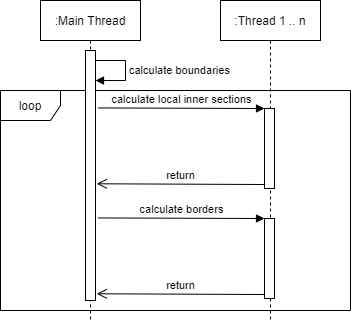

The diagram above was exported from draw.io. Its source (the exported page's mxGraphModel, read from the mxfile embedded in the PNG):
<mxGraphModel dx="558" dy="413" grid="1" gridSize="10" guides="1" tooltips="1" connect="1" arrows="1" fold="1" page="1" pageScale="1" pageWidth="827" pageHeight="1169" math="0" shadow="0">
  <root>
    <mxCell id="0" />
    <mxCell id="1" parent="0" />
    <mxCell id="16" value="loop" style="shape=umlFrame;whiteSpace=wrap;html=1;" vertex="1" parent="1">
      <mxGeometry x="220" y="240" width="350" height="220" as="geometry" />
    </mxCell>
    <mxCell id="2" value=":Main Thread" style="shape=umlLifeline;perimeter=lifelinePerimeter;whiteSpace=wrap;html=1;container=1;collapsible=0;recursiveResize=0;outlineConnect=0;" vertex="1" parent="1">
      <mxGeometry x="260" y="150" width="100" height="320" as="geometry" />
    </mxCell>
    <mxCell id="4" value="" style="html=1;points=[];perimeter=orthogonalPerimeter;" vertex="1" parent="2">
      <mxGeometry x="45" y="50" width="10" height="250" as="geometry" />
    </mxCell>
    <mxCell id="7" value="calculate boundaries" style="edgeStyle=orthogonalEdgeStyle;html=1;align=left;spacingLeft=2;endArrow=block;rounded=0;exitX=0.985;exitY=0.04;exitDx=0;exitDy=0;exitPerimeter=0;" edge="1" parent="2" source="4" target="4">
      <mxGeometry relative="1" as="geometry">
        <mxPoint x="60" y="60" as="sourcePoint" />
        <Array as="points">
          <mxPoint x="85" y="60" />
          <mxPoint x="85" y="80" />
        </Array>
        <mxPoint x="65" y="80" as="targetPoint" />
      </mxGeometry>
    </mxCell>
    <mxCell id="3" value=":Thread 1 .. n" style="shape=umlLifeline;perimeter=lifelinePerimeter;whiteSpace=wrap;html=1;container=1;collapsible=0;recursiveResize=0;outlineConnect=0;" vertex="1" parent="1">
      <mxGeometry x="440" y="150" width="100" height="320" as="geometry" />
    </mxCell>
    <mxCell id="9" value="" style="html=1;points=[];perimeter=orthogonalPerimeter;" vertex="1" parent="3">
      <mxGeometry x="44" y="108" width="10" height="80" as="geometry" />
    </mxCell>
    <mxCell id="13" value="" style="html=1;points=[];perimeter=orthogonalPerimeter;" vertex="1" parent="3">
      <mxGeometry x="44" y="218" width="10" height="80" as="geometry" />
    </mxCell>
    <mxCell id="14" value="calculate borders" style="html=1;verticalAlign=bottom;endArrow=block;entryX=0;entryY=0;exitX=1.245;exitY=0.206;exitDx=0;exitDy=0;exitPerimeter=0;" edge="1" parent="3" target="13">
      <mxGeometry relative="1" as="geometry">
        <mxPoint x="-122.55000000000007" y="217.43999999999994" as="sourcePoint" />
      </mxGeometry>
    </mxCell>
    <mxCell id="15" value="return" style="html=1;verticalAlign=bottom;endArrow=open;endSize=8;exitX=0;exitY=0.95;entryX=1.126;entryY=0.522;entryDx=0;entryDy=0;entryPerimeter=0;" edge="1" parent="3" source="13">
      <mxGeometry relative="1" as="geometry">
        <mxPoint x="-123.74000000000001" y="293.28" as="targetPoint" />
      </mxGeometry>
    </mxCell>
    <mxCell id="10" value="calculate local inner sections" style="html=1;verticalAlign=bottom;endArrow=block;entryX=0;entryY=0;exitX=1.245;exitY=0.206;exitDx=0;exitDy=0;exitPerimeter=0;" edge="1" target="9" parent="1">
      <mxGeometry relative="1" as="geometry">
        <mxPoint x="317.44999999999993" y="257.43999999999994" as="sourcePoint" />
      </mxGeometry>
    </mxCell>
    <mxCell id="11" value="return" style="html=1;verticalAlign=bottom;endArrow=open;endSize=8;exitX=0;exitY=0.95;entryX=1.126;entryY=0.522;entryDx=0;entryDy=0;entryPerimeter=0;" edge="1" source="9" parent="1">
      <mxGeometry relative="1" as="geometry">
        <mxPoint x="316.26" y="333.28" as="targetPoint" />
      </mxGeometry>
    </mxCell>
  </root>
</mxGraphModel>